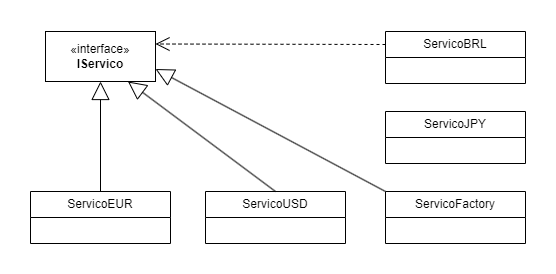

The diagram above was exported from draw.io. Its source (the exported page's mxGraphModel, read from the mxfile embedded in the PNG):
<mxGraphModel dx="819" dy="433" grid="1" gridSize="10" guides="1" tooltips="1" connect="1" arrows="1" fold="1" page="1" pageScale="1" pageWidth="827" pageHeight="1169" math="0" shadow="0">
  <root>
    <mxCell id="WIyWlLk6GJQsqaUBKTNV-0" />
    <mxCell id="WIyWlLk6GJQsqaUBKTNV-1" parent="WIyWlLk6GJQsqaUBKTNV-0" />
    <mxCell id="NsZKIFc5GCgApStnSORy-8" value="ServicoBRL" style="swimlane;fontStyle=0;childLayout=stackLayout;horizontal=1;startSize=26;fillColor=none;horizontalStack=0;resizeParent=1;resizeParentMax=0;resizeLast=0;collapsible=1;marginBottom=0;whiteSpace=wrap;html=1;" vertex="1" parent="WIyWlLk6GJQsqaUBKTNV-1">
      <mxGeometry x="710" y="180" width="140" height="52" as="geometry" />
    </mxCell>
    <mxCell id="NsZKIFc5GCgApStnSORy-12" value="ServicoEUR" style="swimlane;fontStyle=0;childLayout=stackLayout;horizontal=1;startSize=26;fillColor=none;horizontalStack=0;resizeParent=1;resizeParentMax=0;resizeLast=0;collapsible=1;marginBottom=0;whiteSpace=wrap;html=1;" vertex="1" parent="WIyWlLk6GJQsqaUBKTNV-1">
      <mxGeometry x="355" y="340" width="140" height="52" as="geometry" />
    </mxCell>
    <mxCell id="NsZKIFc5GCgApStnSORy-20" value="ServicoUSD" style="swimlane;fontStyle=0;childLayout=stackLayout;horizontal=1;startSize=26;fillColor=none;horizontalStack=0;resizeParent=1;resizeParentMax=0;resizeLast=0;collapsible=1;marginBottom=0;whiteSpace=wrap;html=1;" vertex="1" parent="WIyWlLk6GJQsqaUBKTNV-1">
      <mxGeometry x="530" y="340" width="140" height="52" as="geometry" />
    </mxCell>
    <mxCell id="NsZKIFc5GCgApStnSORy-24" value="ServicoFactory" style="swimlane;fontStyle=0;childLayout=stackLayout;horizontal=1;startSize=26;fillColor=none;horizontalStack=0;resizeParent=1;resizeParentMax=0;resizeLast=0;collapsible=1;marginBottom=0;whiteSpace=wrap;html=1;" vertex="1" parent="WIyWlLk6GJQsqaUBKTNV-1">
      <mxGeometry x="710" y="340" width="140" height="52" as="geometry" />
    </mxCell>
    <mxCell id="NsZKIFc5GCgApStnSORy-28" value="«interface»&lt;br&gt;&lt;b&gt;IServico&lt;br&gt;&lt;/b&gt;" style="html=1;whiteSpace=wrap;" vertex="1" parent="WIyWlLk6GJQsqaUBKTNV-1">
      <mxGeometry x="370" y="180" width="110" height="50" as="geometry" />
    </mxCell>
    <mxCell id="NsZKIFc5GCgApStnSORy-29" value="ServicoJPY&lt;br&gt;" style="swimlane;fontStyle=0;childLayout=stackLayout;horizontal=1;startSize=26;fillColor=none;horizontalStack=0;resizeParent=1;resizeParentMax=0;resizeLast=0;collapsible=1;marginBottom=0;whiteSpace=wrap;html=1;" vertex="1" parent="WIyWlLk6GJQsqaUBKTNV-1">
      <mxGeometry x="710" y="260" width="140" height="52" as="geometry" />
    </mxCell>
    <mxCell id="NsZKIFc5GCgApStnSORy-31" value="" style="endArrow=block;endSize=16;endFill=0;html=1;rounded=0;entryX=0.5;entryY=1;entryDx=0;entryDy=0;exitX=0.5;exitY=0;exitDx=0;exitDy=0;" edge="1" parent="WIyWlLk6GJQsqaUBKTNV-1" source="NsZKIFc5GCgApStnSORy-12" target="NsZKIFc5GCgApStnSORy-28">
      <mxGeometry x="-0.0026" width="160" relative="1" as="geometry">
        <mxPoint x="360" y="300" as="sourcePoint" />
        <mxPoint x="520" y="300" as="targetPoint" />
        <mxPoint as="offset" />
      </mxGeometry>
    </mxCell>
    <mxCell id="NsZKIFc5GCgApStnSORy-32" value="" style="endArrow=block;endSize=16;endFill=0;html=1;rounded=0;entryX=0.75;entryY=1;entryDx=0;entryDy=0;exitX=0.5;exitY=0;exitDx=0;exitDy=0;" edge="1" parent="WIyWlLk6GJQsqaUBKTNV-1" source="NsZKIFc5GCgApStnSORy-20" target="NsZKIFc5GCgApStnSORy-28">
      <mxGeometry width="160" relative="1" as="geometry">
        <mxPoint x="480" y="360" as="sourcePoint" />
        <mxPoint x="465" y="250" as="targetPoint" />
      </mxGeometry>
    </mxCell>
    <mxCell id="NsZKIFc5GCgApStnSORy-33" value="" style="endArrow=block;endSize=16;endFill=0;html=1;rounded=0;exitX=0;exitY=0;exitDx=0;exitDy=0;entryX=1;entryY=0.75;entryDx=0;entryDy=0;" edge="1" parent="WIyWlLk6GJQsqaUBKTNV-1" source="NsZKIFc5GCgApStnSORy-24" target="NsZKIFc5GCgApStnSORy-28">
      <mxGeometry width="160" relative="1" as="geometry">
        <mxPoint x="400" y="360" as="sourcePoint" />
        <mxPoint x="430" y="230" as="targetPoint" />
      </mxGeometry>
    </mxCell>
    <mxCell id="NsZKIFc5GCgApStnSORy-35" value="" style="endArrow=open;endSize=12;dashed=1;html=1;rounded=0;entryX=1;entryY=0.25;entryDx=0;entryDy=0;exitX=0;exitY=0.25;exitDx=0;exitDy=0;" edge="1" parent="WIyWlLk6GJQsqaUBKTNV-1" source="NsZKIFc5GCgApStnSORy-8" target="NsZKIFc5GCgApStnSORy-28">
      <mxGeometry width="160" relative="1" as="geometry">
        <mxPoint x="550" y="179.43" as="sourcePoint" />
        <mxPoint x="710" y="179.43" as="targetPoint" />
      </mxGeometry>
    </mxCell>
  </root>
</mxGraphModel>